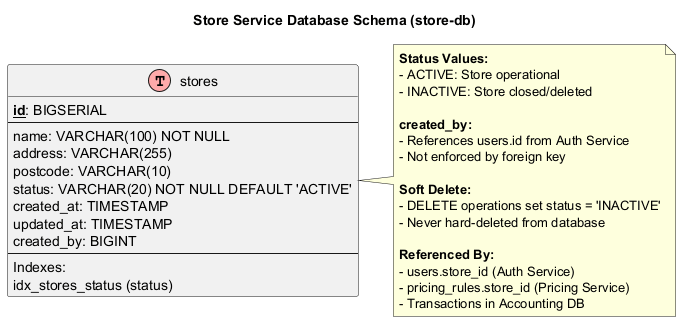

The diagram above was rendered by PlantUML. Its source (embedded in the PNG):
@startuml store-service-database-schema

!define Table(name,desc) class name as "desc" << (T,#FFAAAA) >>
!define primary_key(x) <b><u>x</u></b>
!define foreign_key(x) <i>x</i>
!define unique(x) <color:blue>x</color>

title Store Service Database Schema (store-db)

Table(stores, "stores") {
  primary_key(id): BIGSERIAL
  --
  name: VARCHAR(100) NOT NULL
  address: VARCHAR(255)
  postcode: VARCHAR(10)
  status: VARCHAR(20) NOT NULL DEFAULT 'ACTIVE'
  created_at: TIMESTAMP
  updated_at: TIMESTAMP
  created_by: BIGINT
  --
  Indexes:
  idx_stores_status (status)
}

note right of stores
  **Status Values:**
  - ACTIVE: Store operational
  - INACTIVE: Store closed/deleted
  
  **created_by:**
  - References users.id from Auth Service
  - Not enforced by foreign key
  
  **Soft Delete:**
  - DELETE operations set status = 'INACTIVE'
  - Never hard-deleted from database
  
  **Referenced By:**
  - users.store_id (Auth Service)
  - pricing_rules.store_id (Pricing Service)
  - Transactions in Accounting DB
end note

@enduml